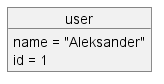

The diagram above was rendered by PlantUML. Its source (embedded in the PNG):
@startuml Diagrama1
object user
user : name = "Aleksander"
user : id = 1
@enduml